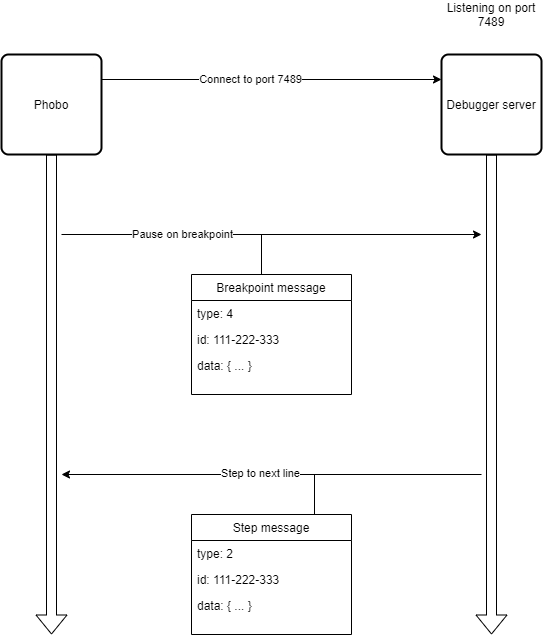

The diagram above was exported from draw.io. Its source (the exported page's mxGraphModel, read from the mxfile embedded in the PNG):
<mxGraphModel dx="2942" dy="1065" grid="1" gridSize="10" guides="1" tooltips="1" connect="1" arrows="1" fold="1" page="1" pageScale="1" pageWidth="827" pageHeight="1169" math="0" shadow="0">
  <root>
    <mxCell id="0" />
    <mxCell id="1" parent="0" />
    <mxCell id="Okm9ZpAocUqWWcvrSqXW-4" style="edgeStyle=orthogonalEdgeStyle;rounded=0;orthogonalLoop=1;jettySize=auto;html=1;exitX=1;exitY=0.25;exitDx=0;exitDy=0;entryX=0;entryY=0.25;entryDx=0;entryDy=0;" parent="1" source="Okm9ZpAocUqWWcvrSqXW-2" target="Okm9ZpAocUqWWcvrSqXW-3" edge="1">
      <mxGeometry relative="1" as="geometry" />
    </mxCell>
    <mxCell id="Okm9ZpAocUqWWcvrSqXW-5" value="Connect to port 7489" style="edgeLabel;html=1;align=center;verticalAlign=middle;resizable=0;points=[];" parent="Okm9ZpAocUqWWcvrSqXW-4" vertex="1" connectable="0">
      <mxGeometry x="-0.1294" y="1" relative="1" as="geometry">
        <mxPoint as="offset" />
      </mxGeometry>
    </mxCell>
    <mxCell id="Okm9ZpAocUqWWcvrSqXW-9" style="edgeStyle=orthogonalEdgeStyle;rounded=0;orthogonalLoop=1;jettySize=auto;html=1;exitX=0.5;exitY=1;exitDx=0;exitDy=0;endArrow=oval;endFill=1;shape=flexArrow;" parent="1" source="Okm9ZpAocUqWWcvrSqXW-2" edge="1">
      <mxGeometry relative="1" as="geometry">
        <mxPoint x="180" y="750" as="targetPoint" />
      </mxGeometry>
    </mxCell>
    <mxCell id="Okm9ZpAocUqWWcvrSqXW-2" value="Phobo" style="rounded=1;whiteSpace=wrap;html=1;absoluteArcSize=1;arcSize=14;strokeWidth=2;" parent="1" vertex="1">
      <mxGeometry x="130" y="170" width="100" height="100" as="geometry" />
    </mxCell>
    <mxCell id="Okm9ZpAocUqWWcvrSqXW-10" style="edgeStyle=orthogonalEdgeStyle;rounded=0;orthogonalLoop=1;jettySize=auto;html=1;exitX=0.5;exitY=1;exitDx=0;exitDy=0;endArrow=oval;endFill=1;shape=flexArrow;" parent="1" source="Okm9ZpAocUqWWcvrSqXW-3" edge="1">
      <mxGeometry relative="1" as="geometry">
        <mxPoint x="620" y="750" as="targetPoint" />
      </mxGeometry>
    </mxCell>
    <mxCell id="Okm9ZpAocUqWWcvrSqXW-3" value="Debugger server" style="rounded=1;whiteSpace=wrap;html=1;absoluteArcSize=1;arcSize=14;strokeWidth=2;" parent="1" vertex="1">
      <mxGeometry x="570" y="170" width="100" height="100" as="geometry" />
    </mxCell>
    <mxCell id="Okm9ZpAocUqWWcvrSqXW-8" value="Listening on port 7489" style="text;html=1;strokeColor=none;fillColor=none;align=center;verticalAlign=middle;whiteSpace=wrap;rounded=0;" parent="1" vertex="1">
      <mxGeometry x="560" y="120" width="120" height="20" as="geometry" />
    </mxCell>
    <mxCell id="Okm9ZpAocUqWWcvrSqXW-11" value="" style="endArrow=classic;html=1;" parent="1" edge="1">
      <mxGeometry width="50" height="50" relative="1" as="geometry">
        <mxPoint x="190" y="350" as="sourcePoint" />
        <mxPoint x="610" y="350" as="targetPoint" />
      </mxGeometry>
    </mxCell>
    <mxCell id="Okm9ZpAocUqWWcvrSqXW-12" value="Pause on breakpoint" style="edgeLabel;html=1;align=center;verticalAlign=middle;resizable=0;points=[];" parent="Okm9ZpAocUqWWcvrSqXW-11" vertex="1" connectable="0">
      <mxGeometry x="-0.4286" y="1" relative="1" as="geometry">
        <mxPoint as="offset" />
      </mxGeometry>
    </mxCell>
    <mxCell id="Xo6XOph-5zJGbwCo6KP5-3" value="Breakpoint message" style="swimlane;fontStyle=0;childLayout=stackLayout;horizontal=1;startSize=26;fillColor=none;horizontalStack=0;resizeParent=1;resizeParentMax=0;resizeLast=0;collapsible=1;marginBottom=0;" vertex="1" parent="1">
      <mxGeometry x="320" y="390" width="160" height="120" as="geometry">
        <mxRectangle x="480" y="130" width="90" height="26" as="alternateBounds" />
      </mxGeometry>
    </mxCell>
    <mxCell id="Xo6XOph-5zJGbwCo6KP5-4" value="type: 4" style="text;strokeColor=none;fillColor=none;align=left;verticalAlign=top;spacingLeft=4;spacingRight=4;overflow=hidden;rotatable=0;points=[[0,0.5],[1,0.5]];portConstraint=eastwest;" vertex="1" parent="Xo6XOph-5zJGbwCo6KP5-3">
      <mxGeometry y="26" width="160" height="26" as="geometry" />
    </mxCell>
    <mxCell id="Xo6XOph-5zJGbwCo6KP5-5" value="id: 111-222-333" style="text;strokeColor=none;fillColor=none;align=left;verticalAlign=top;spacingLeft=4;spacingRight=4;overflow=hidden;rotatable=0;points=[[0,0.5],[1,0.5]];portConstraint=eastwest;" vertex="1" parent="Xo6XOph-5zJGbwCo6KP5-3">
      <mxGeometry y="52" width="160" height="26" as="geometry" />
    </mxCell>
    <mxCell id="Xo6XOph-5zJGbwCo6KP5-6" value="data: { ... }" style="text;strokeColor=none;fillColor=none;align=left;verticalAlign=top;spacingLeft=4;spacingRight=4;overflow=hidden;rotatable=0;points=[[0,0.5],[1,0.5]];portConstraint=eastwest;" vertex="1" parent="Xo6XOph-5zJGbwCo6KP5-3">
      <mxGeometry y="78" width="160" height="42" as="geometry" />
    </mxCell>
    <mxCell id="Xo6XOph-5zJGbwCo6KP5-9" value="" style="endArrow=none;html=1;" edge="1" parent="1">
      <mxGeometry width="50" height="50" relative="1" as="geometry">
        <mxPoint x="390" y="390" as="sourcePoint" />
        <mxPoint x="390" y="350" as="targetPoint" />
      </mxGeometry>
    </mxCell>
    <mxCell id="Xo6XOph-5zJGbwCo6KP5-10" value="" style="endArrow=classic;html=1;" edge="1" parent="1">
      <mxGeometry width="50" height="50" relative="1" as="geometry">
        <mxPoint x="610" y="590" as="sourcePoint" />
        <mxPoint x="190" y="590" as="targetPoint" />
      </mxGeometry>
    </mxCell>
    <mxCell id="Xo6XOph-5zJGbwCo6KP5-11" value="Step to next line" style="edgeLabel;html=1;align=center;verticalAlign=middle;resizable=0;points=[];" vertex="1" connectable="0" parent="Xo6XOph-5zJGbwCo6KP5-10">
      <mxGeometry x="0.0571" y="-2" relative="1" as="geometry">
        <mxPoint as="offset" />
      </mxGeometry>
    </mxCell>
    <mxCell id="Xo6XOph-5zJGbwCo6KP5-12" value="Step message" style="swimlane;fontStyle=0;childLayout=stackLayout;horizontal=1;startSize=26;fillColor=none;horizontalStack=0;resizeParent=1;resizeParentMax=0;resizeLast=0;collapsible=1;marginBottom=0;" vertex="1" parent="1">
      <mxGeometry x="320" y="630" width="160" height="120" as="geometry">
        <mxRectangle x="480" y="130" width="90" height="26" as="alternateBounds" />
      </mxGeometry>
    </mxCell>
    <mxCell id="Xo6XOph-5zJGbwCo6KP5-13" value="type: 2" style="text;strokeColor=none;fillColor=none;align=left;verticalAlign=top;spacingLeft=4;spacingRight=4;overflow=hidden;rotatable=0;points=[[0,0.5],[1,0.5]];portConstraint=eastwest;" vertex="1" parent="Xo6XOph-5zJGbwCo6KP5-12">
      <mxGeometry y="26" width="160" height="26" as="geometry" />
    </mxCell>
    <mxCell id="Xo6XOph-5zJGbwCo6KP5-14" value="id: 111-222-333" style="text;strokeColor=none;fillColor=none;align=left;verticalAlign=top;spacingLeft=4;spacingRight=4;overflow=hidden;rotatable=0;points=[[0,0.5],[1,0.5]];portConstraint=eastwest;" vertex="1" parent="Xo6XOph-5zJGbwCo6KP5-12">
      <mxGeometry y="52" width="160" height="26" as="geometry" />
    </mxCell>
    <mxCell id="Xo6XOph-5zJGbwCo6KP5-15" value="data: { ... }" style="text;strokeColor=none;fillColor=none;align=left;verticalAlign=top;spacingLeft=4;spacingRight=4;overflow=hidden;rotatable=0;points=[[0,0.5],[1,0.5]];portConstraint=eastwest;" vertex="1" parent="Xo6XOph-5zJGbwCo6KP5-12">
      <mxGeometry y="78" width="160" height="42" as="geometry" />
    </mxCell>
    <mxCell id="Xo6XOph-5zJGbwCo6KP5-16" value="" style="endArrow=none;html=1;" edge="1" parent="1">
      <mxGeometry width="50" height="50" relative="1" as="geometry">
        <mxPoint x="443" y="630" as="sourcePoint" />
        <mxPoint x="443" y="590" as="targetPoint" />
      </mxGeometry>
    </mxCell>
  </root>
</mxGraphModel>